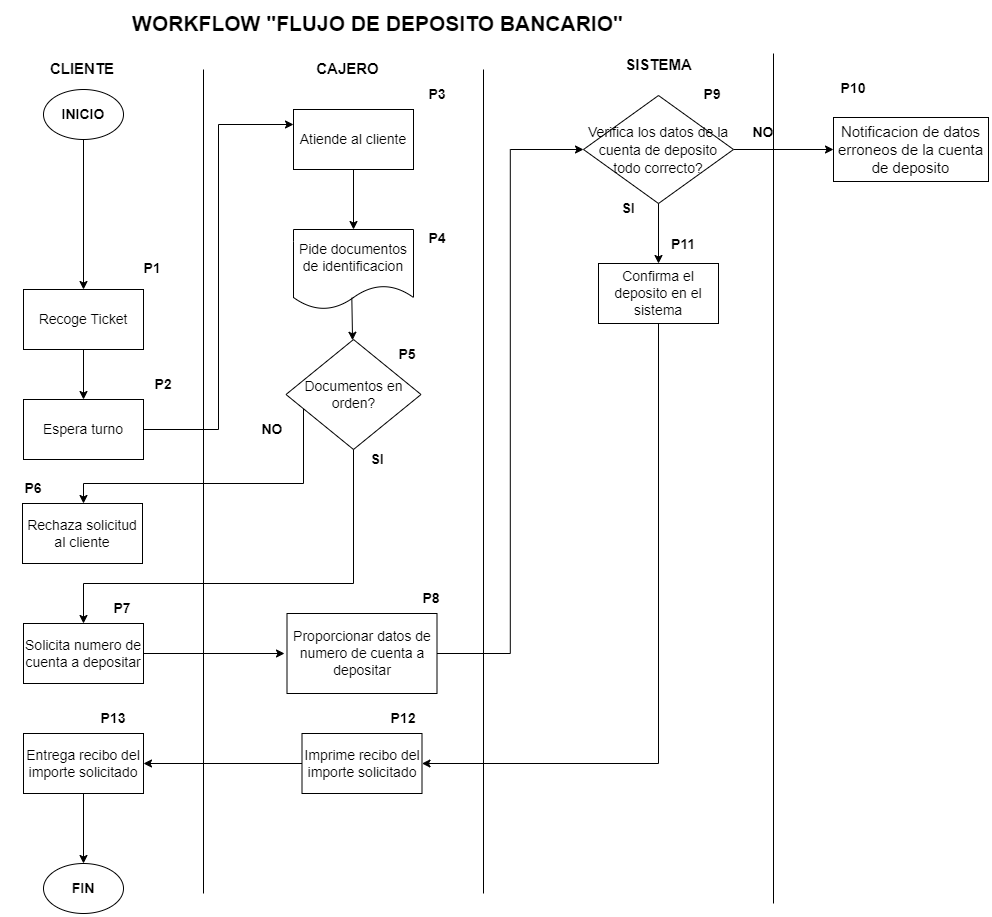

The diagram above was exported from draw.io. Its source (the exported page's mxGraphModel, read from the mxfile embedded in the PNG):
<mxGraphModel dx="2646" dy="1044" grid="0" gridSize="10" guides="1" tooltips="1" connect="1" arrows="1" fold="1" page="1" pageScale="1" pageWidth="850" pageHeight="1100" math="0" shadow="0">
  <root>
    <mxCell id="0" />
    <mxCell id="1" parent="0" />
    <mxCell id="2" value="CLIENTE" style="text;html=1;strokeColor=none;fillColor=none;align=center;verticalAlign=middle;whiteSpace=wrap;rounded=0;fontSize=15;fontStyle=1" vertex="1" parent="1">
      <mxGeometry x="149" y="920" width="60" height="30" as="geometry" />
    </mxCell>
    <mxCell id="3" value="CAJERO" style="text;html=1;align=center;verticalAlign=middle;resizable=0;points=[];autosize=1;strokeColor=none;fillColor=none;fontSize=15;fontStyle=1" vertex="1" parent="1">
      <mxGeometry x="399" y="920" width="90" height="30" as="geometry" />
    </mxCell>
    <mxCell id="4" value="SISTEMA" style="text;html=1;align=center;verticalAlign=middle;resizable=0;points=[];autosize=1;strokeColor=none;fillColor=none;fontSize=15;fontStyle=1" vertex="1" parent="1">
      <mxGeometry x="710" y="916" width="90" height="30" as="geometry" />
    </mxCell>
    <mxCell id="5" value="" style="endArrow=none;html=1;rounded=0;fontSize=14;" edge="1" parent="1">
      <mxGeometry width="50" height="50" relative="1" as="geometry">
        <mxPoint x="300" y="1760" as="sourcePoint" />
        <mxPoint x="300" y="936" as="targetPoint" />
      </mxGeometry>
    </mxCell>
    <mxCell id="6" value="" style="endArrow=none;html=1;rounded=0;fontSize=14;" edge="1" parent="1">
      <mxGeometry width="50" height="50" relative="1" as="geometry">
        <mxPoint x="580" y="1760" as="sourcePoint" />
        <mxPoint x="580" y="936" as="targetPoint" />
      </mxGeometry>
    </mxCell>
    <mxCell id="7" value="INICIO" style="ellipse;whiteSpace=wrap;html=1;fontSize=14;fontStyle=1" vertex="1" parent="1">
      <mxGeometry x="140" y="956" width="80" height="50" as="geometry" />
    </mxCell>
    <mxCell id="8" value="Recoge Ticket" style="rounded=0;whiteSpace=wrap;html=1;fontSize=14;" vertex="1" parent="1">
      <mxGeometry x="120" y="1156" width="120" height="60" as="geometry" />
    </mxCell>
    <mxCell id="9" value="Espera turno" style="rounded=0;whiteSpace=wrap;html=1;fontSize=14;" vertex="1" parent="1">
      <mxGeometry x="120" y="1266" width="120" height="60" as="geometry" />
    </mxCell>
    <mxCell id="10" value="Atiende al cliente" style="rounded=0;whiteSpace=wrap;html=1;fontSize=14;" vertex="1" parent="1">
      <mxGeometry x="390" y="976" width="120" height="60" as="geometry" />
    </mxCell>
    <mxCell id="11" value="Pide documentos de identificacion" style="shape=document;whiteSpace=wrap;html=1;boundedLbl=1;fontSize=14;" vertex="1" parent="1">
      <mxGeometry x="390" y="1096" width="120" height="80" as="geometry" />
    </mxCell>
    <mxCell id="12" value="" style="edgeStyle=orthogonalEdgeStyle;rounded=0;orthogonalLoop=1;jettySize=auto;html=1;fontSize=15;" edge="1" source="13" target="35" parent="1">
      <mxGeometry relative="1" as="geometry">
        <Array as="points">
          <mxPoint x="400" y="1350" />
          <mxPoint x="180" y="1350" />
        </Array>
      </mxGeometry>
    </mxCell>
    <mxCell id="13" value="Documentos en orden?" style="rhombus;whiteSpace=wrap;html=1;fontSize=14;" vertex="1" parent="1">
      <mxGeometry x="382.5" y="1206" width="135" height="110" as="geometry" />
    </mxCell>
    <mxCell id="14" value="FIN" style="ellipse;whiteSpace=wrap;html=1;fontSize=14;fontStyle=1" vertex="1" parent="1">
      <mxGeometry x="140" y="1730" width="80" height="50" as="geometry" />
    </mxCell>
    <mxCell id="15" value="" style="endArrow=classic;html=1;rounded=0;fontSize=14;exitX=0.5;exitY=1;exitDx=0;exitDy=0;" edge="1" source="7" target="8" parent="1">
      <mxGeometry width="50" height="50" relative="1" as="geometry">
        <mxPoint x="400" y="1216" as="sourcePoint" />
        <mxPoint x="180" y="1046" as="targetPoint" />
      </mxGeometry>
    </mxCell>
    <mxCell id="16" value="" style="endArrow=classic;html=1;rounded=0;fontSize=14;exitX=0.5;exitY=1;exitDx=0;exitDy=0;" edge="1" source="8" target="9" parent="1">
      <mxGeometry width="50" height="50" relative="1" as="geometry">
        <mxPoint x="350" y="1196" as="sourcePoint" />
        <mxPoint x="400" y="1146" as="targetPoint" />
      </mxGeometry>
    </mxCell>
    <mxCell id="17" value="" style="endArrow=classic;html=1;rounded=0;fontSize=14;exitX=1;exitY=0.5;exitDx=0;exitDy=0;entryX=0;entryY=0.25;entryDx=0;entryDy=0;edgeStyle=orthogonalEdgeStyle;" edge="1" source="9" target="10" parent="1">
      <mxGeometry width="50" height="50" relative="1" as="geometry">
        <mxPoint x="350" y="1186" as="sourcePoint" />
        <mxPoint x="400" y="1136" as="targetPoint" />
      </mxGeometry>
    </mxCell>
    <mxCell id="18" value="" style="endArrow=classic;html=1;rounded=0;fontSize=14;exitX=0.5;exitY=1;exitDx=0;exitDy=0;entryX=0.5;entryY=0;entryDx=0;entryDy=0;" edge="1" source="10" target="11" parent="1">
      <mxGeometry width="50" height="50" relative="1" as="geometry">
        <mxPoint x="350" y="1186" as="sourcePoint" />
        <mxPoint x="400" y="1136" as="targetPoint" />
      </mxGeometry>
    </mxCell>
    <mxCell id="19" value="" style="endArrow=classic;html=1;rounded=0;fontSize=14;exitX=0.486;exitY=0.852;exitDx=0;exitDy=0;exitPerimeter=0;" edge="1" source="11" target="13" parent="1">
      <mxGeometry width="50" height="50" relative="1" as="geometry">
        <mxPoint x="350" y="1186" as="sourcePoint" />
        <mxPoint x="400" y="1136" as="targetPoint" />
      </mxGeometry>
    </mxCell>
    <mxCell id="20" value="Solicita numero de cuenta a depositar" style="rounded=0;whiteSpace=wrap;html=1;fontSize=14;" vertex="1" parent="1">
      <mxGeometry x="120" y="1490" width="120" height="60" as="geometry" />
    </mxCell>
    <mxCell id="21" value="" style="endArrow=classic;html=1;rounded=0;fontSize=14;exitX=0.5;exitY=1;exitDx=0;exitDy=0;edgeStyle=orthogonalEdgeStyle;" edge="1" source="13" target="20" parent="1">
      <mxGeometry width="50" height="50" relative="1" as="geometry">
        <mxPoint x="290" y="1286" as="sourcePoint" />
        <mxPoint x="340" y="1236" as="targetPoint" />
        <Array as="points">
          <mxPoint x="450" y="1450" />
          <mxPoint x="180" y="1450" />
        </Array>
      </mxGeometry>
    </mxCell>
    <mxCell id="22" value="Confirma el deposito en el sistema" style="rounded=0;whiteSpace=wrap;html=1;fontSize=14;" vertex="1" parent="1">
      <mxGeometry x="695" y="1130" width="120" height="60" as="geometry" />
    </mxCell>
    <mxCell id="23" value="Proporcionar datos de numero de cuenta a depositar" style="rounded=0;whiteSpace=wrap;html=1;fontSize=14;" vertex="1" parent="1">
      <mxGeometry x="383.5" y="1480" width="150" height="80" as="geometry" />
    </mxCell>
    <mxCell id="24" value="" style="endArrow=classic;html=1;rounded=0;fontSize=15;exitX=1;exitY=0.5;exitDx=0;exitDy=0;" edge="1" source="20" parent="1">
      <mxGeometry width="50" height="50" relative="1" as="geometry">
        <mxPoint x="331" y="1580" as="sourcePoint" />
        <mxPoint x="381" y="1520" as="targetPoint" />
      </mxGeometry>
    </mxCell>
    <mxCell id="25" value="" style="endArrow=classic;html=1;rounded=0;fontSize=15;entryX=0;entryY=0.5;entryDx=0;entryDy=0;exitX=1;exitY=0.5;exitDx=0;exitDy=0;edgeStyle=orthogonalEdgeStyle;" edge="1" source="23" target="27" parent="1">
      <mxGeometry width="50" height="50" relative="1" as="geometry">
        <mxPoint x="330" y="1120" as="sourcePoint" />
        <mxPoint x="650" y="986" as="targetPoint" />
      </mxGeometry>
    </mxCell>
    <mxCell id="26" value="" style="edgeStyle=orthogonalEdgeStyle;rounded=0;orthogonalLoop=1;jettySize=auto;html=1;fontSize=15;" edge="1" source="27" target="34" parent="1">
      <mxGeometry relative="1" as="geometry" />
    </mxCell>
    <mxCell id="27" value="&lt;span style=&quot;font-size: 14px;&quot;&gt;Verifica los datos de la cuenta de deposito&lt;br&gt;todo correcto?&lt;br&gt;&lt;/span&gt;" style="rhombus;whiteSpace=wrap;html=1;fontSize=15;" vertex="1" parent="1">
      <mxGeometry x="680" y="962" width="150" height="108" as="geometry" />
    </mxCell>
    <mxCell id="28" value="" style="endArrow=classic;html=1;rounded=0;fontSize=15;exitX=0.5;exitY=1;exitDx=0;exitDy=0;" edge="1" source="27" target="22" parent="1">
      <mxGeometry width="50" height="50" relative="1" as="geometry">
        <mxPoint x="330" y="1230" as="sourcePoint" />
        <mxPoint x="380" y="1180" as="targetPoint" />
      </mxGeometry>
    </mxCell>
    <mxCell id="29" value="Imprime recibo del importe solicitado" style="rounded=0;whiteSpace=wrap;html=1;fontSize=14;" vertex="1" parent="1">
      <mxGeometry x="398.5" y="1600" width="120" height="60" as="geometry" />
    </mxCell>
    <mxCell id="30" value="" style="endArrow=classic;html=1;rounded=0;fontSize=15;exitX=0.5;exitY=1;exitDx=0;exitDy=0;entryX=1;entryY=0.5;entryDx=0;entryDy=0;edgeStyle=orthogonalEdgeStyle;" edge="1" source="22" target="29" parent="1">
      <mxGeometry width="50" height="50" relative="1" as="geometry">
        <mxPoint x="330" y="1370" as="sourcePoint" />
        <mxPoint x="380" y="1320" as="targetPoint" />
      </mxGeometry>
    </mxCell>
    <mxCell id="31" value="Entrega recibo del importe solicitado" style="rounded=0;whiteSpace=wrap;html=1;fontSize=14;" vertex="1" parent="1">
      <mxGeometry x="120" y="1600" width="120" height="60" as="geometry" />
    </mxCell>
    <mxCell id="32" value="" style="endArrow=classic;html=1;rounded=0;fontSize=15;entryX=1;entryY=0.5;entryDx=0;entryDy=0;" edge="1" source="29" target="31" parent="1">
      <mxGeometry width="50" height="50" relative="1" as="geometry">
        <mxPoint x="331" y="1470" as="sourcePoint" />
        <mxPoint x="381" y="1420" as="targetPoint" />
      </mxGeometry>
    </mxCell>
    <mxCell id="33" value="" style="endArrow=none;html=1;rounded=0;fontSize=14;" edge="1" parent="1">
      <mxGeometry width="50" height="50" relative="1" as="geometry">
        <mxPoint x="870" y="1770" as="sourcePoint" />
        <mxPoint x="870" y="920" as="targetPoint" />
      </mxGeometry>
    </mxCell>
    <mxCell id="34" value="Notificacion de datos erroneos de la cuenta de deposito" style="whiteSpace=wrap;html=1;fontSize=15;" vertex="1" parent="1">
      <mxGeometry x="930" y="984" width="155" height="64" as="geometry" />
    </mxCell>
    <mxCell id="35" value="Rechaza solicitud al cliente" style="whiteSpace=wrap;html=1;fontSize=14;" vertex="1" parent="1">
      <mxGeometry x="119" y="1370" width="120" height="60" as="geometry" />
    </mxCell>
    <mxCell id="36" value="" style="endArrow=classic;html=1;rounded=0;fontSize=15;exitX=0.5;exitY=1;exitDx=0;exitDy=0;" edge="1" source="31" target="14" parent="1">
      <mxGeometry width="50" height="50" relative="1" as="geometry">
        <mxPoint x="520" y="1580" as="sourcePoint" />
        <mxPoint x="570" y="1530" as="targetPoint" />
      </mxGeometry>
    </mxCell>
    <mxCell id="37" value="&lt;font style=&quot;font-size: 21px;&quot;&gt;WORKFLOW &quot;FLUJO DE DEPOSITO BANCARIO&quot;&lt;/font&gt;" style="text;html=1;align=center;verticalAlign=middle;resizable=0;points=[];autosize=1;strokeColor=none;fillColor=none;fontStyle=1" vertex="1" parent="1">
      <mxGeometry x="219" y="870" width="510" height="40" as="geometry" />
    </mxCell>
    <mxCell id="38" value="&lt;b style=&quot;font-size: 14px;&quot;&gt;P1&lt;/b&gt;" style="text;html=1;strokeColor=none;fillColor=none;align=center;verticalAlign=middle;whiteSpace=wrap;rounded=0;fontSize=14;" vertex="1" parent="1">
      <mxGeometry x="219" y="1120" width="60" height="30" as="geometry" />
    </mxCell>
    <mxCell id="39" value="&lt;b style=&quot;font-size: 14px;&quot;&gt;P2&lt;/b&gt;" style="text;html=1;strokeColor=none;fillColor=none;align=center;verticalAlign=middle;whiteSpace=wrap;rounded=0;fontSize=14;" vertex="1" parent="1">
      <mxGeometry x="230" y="1236" width="60" height="30" as="geometry" />
    </mxCell>
    <mxCell id="40" value="&lt;b style=&quot;font-size: 14px;&quot;&gt;P3&lt;/b&gt;" style="text;html=1;strokeColor=none;fillColor=none;align=center;verticalAlign=middle;whiteSpace=wrap;rounded=0;fontSize=14;" vertex="1" parent="1">
      <mxGeometry x="504" y="946" width="60" height="30" as="geometry" />
    </mxCell>
    <mxCell id="41" value="&lt;b style=&quot;font-size: 14px;&quot;&gt;P4&lt;/b&gt;" style="text;html=1;strokeColor=none;fillColor=none;align=center;verticalAlign=middle;whiteSpace=wrap;rounded=0;fontSize=14;" vertex="1" parent="1">
      <mxGeometry x="504" y="1090" width="60" height="30" as="geometry" />
    </mxCell>
    <mxCell id="42" value="&lt;b style=&quot;font-size: 14px;&quot;&gt;P5&lt;/b&gt;" style="text;html=1;strokeColor=none;fillColor=none;align=center;verticalAlign=middle;whiteSpace=wrap;rounded=0;fontSize=14;" vertex="1" parent="1">
      <mxGeometry x="473.5" y="1206" width="60" height="30" as="geometry" />
    </mxCell>
    <mxCell id="43" value="&lt;b style=&quot;font-size: 14px;&quot;&gt;P6&lt;/b&gt;" style="text;html=1;strokeColor=none;fillColor=none;align=center;verticalAlign=middle;whiteSpace=wrap;rounded=0;fontSize=14;" vertex="1" parent="1">
      <mxGeometry x="100" y="1340" width="60" height="30" as="geometry" />
    </mxCell>
    <mxCell id="44" value="&lt;b&gt;NO&lt;/b&gt;" style="text;html=1;strokeColor=none;fillColor=none;align=center;verticalAlign=middle;whiteSpace=wrap;rounded=0;fontSize=14;" vertex="1" parent="1">
      <mxGeometry x="339" y="1281" width="60" height="30" as="geometry" />
    </mxCell>
    <mxCell id="45" value="&lt;b style=&quot;font-size: 14px;&quot;&gt;SI&lt;/b&gt;" style="text;html=1;strokeColor=none;fillColor=none;align=center;verticalAlign=middle;whiteSpace=wrap;rounded=0;fontSize=14;" vertex="1" parent="1">
      <mxGeometry x="444" y="1311" width="60" height="30" as="geometry" />
    </mxCell>
    <mxCell id="46" value="&lt;b style=&quot;font-size: 14px;&quot;&gt;P7&lt;/b&gt;" style="text;html=1;strokeColor=none;fillColor=none;align=center;verticalAlign=middle;whiteSpace=wrap;rounded=0;fontSize=14;" vertex="1" parent="1">
      <mxGeometry x="189" y="1460" width="60" height="30" as="geometry" />
    </mxCell>
    <mxCell id="47" value="&lt;b style=&quot;font-size: 14px;&quot;&gt;P8&lt;/b&gt;" style="text;html=1;strokeColor=none;fillColor=none;align=center;verticalAlign=middle;whiteSpace=wrap;rounded=0;fontSize=14;" vertex="1" parent="1">
      <mxGeometry x="497.5" y="1450" width="60" height="30" as="geometry" />
    </mxCell>
    <mxCell id="48" value="&lt;b style=&quot;font-size: 14px;&quot;&gt;P9&lt;/b&gt;" style="text;html=1;strokeColor=none;fillColor=none;align=center;verticalAlign=middle;whiteSpace=wrap;rounded=0;fontSize=14;" vertex="1" parent="1">
      <mxGeometry x="779" y="946" width="60" height="30" as="geometry" />
    </mxCell>
    <mxCell id="49" value="&lt;b style=&quot;font-size: 14px;&quot;&gt;P11&lt;/b&gt;" style="text;html=1;strokeColor=none;fillColor=none;align=center;verticalAlign=middle;whiteSpace=wrap;rounded=0;fontSize=14;" vertex="1" parent="1">
      <mxGeometry x="750" y="1096" width="60" height="30" as="geometry" />
    </mxCell>
    <mxCell id="50" value="&lt;b style=&quot;font-size: 14px;&quot;&gt;P10&lt;/b&gt;" style="text;html=1;strokeColor=none;fillColor=none;align=center;verticalAlign=middle;whiteSpace=wrap;rounded=0;fontSize=14;" vertex="1" parent="1">
      <mxGeometry x="920" y="940" width="60" height="30" as="geometry" />
    </mxCell>
    <mxCell id="51" value="&lt;b style=&quot;font-size: 14px;&quot;&gt;P12&lt;/b&gt;" style="text;html=1;strokeColor=none;fillColor=none;align=center;verticalAlign=middle;whiteSpace=wrap;rounded=0;fontSize=14;" vertex="1" parent="1">
      <mxGeometry x="470" y="1570" width="60" height="30" as="geometry" />
    </mxCell>
    <mxCell id="52" value="&lt;b style=&quot;font-size: 14px;&quot;&gt;P13&lt;/b&gt;" style="text;html=1;strokeColor=none;fillColor=none;align=center;verticalAlign=middle;whiteSpace=wrap;rounded=0;fontSize=14;" vertex="1" parent="1">
      <mxGeometry x="180" y="1570" width="60" height="30" as="geometry" />
    </mxCell>
    <mxCell id="53" value="&lt;b&gt;NO&lt;/b&gt;" style="text;html=1;strokeColor=none;fillColor=none;align=center;verticalAlign=middle;whiteSpace=wrap;rounded=0;fontSize=14;" vertex="1" parent="1">
      <mxGeometry x="830" y="984" width="60" height="30" as="geometry" />
    </mxCell>
    <mxCell id="54" value="&lt;b style=&quot;font-size: 14px;&quot;&gt;SI&lt;/b&gt;" style="text;html=1;strokeColor=none;fillColor=none;align=center;verticalAlign=middle;whiteSpace=wrap;rounded=0;fontSize=14;" vertex="1" parent="1">
      <mxGeometry x="695" y="1060" width="60" height="30" as="geometry" />
    </mxCell>
  </root>
</mxGraphModel>